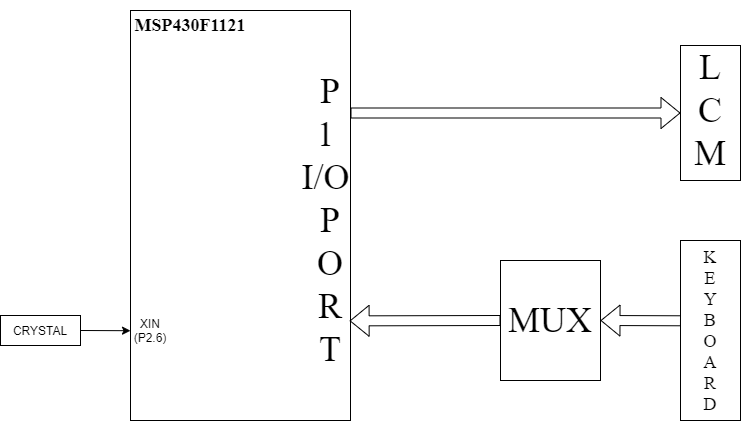

The diagram above was exported from draw.io. Its source (the exported page's mxGraphModel, read from the mxfile embedded in the PNG):
<mxGraphModel dx="1322" dy="652" grid="1" gridSize="10" guides="1" tooltips="1" connect="1" arrows="1" fold="1" page="1" pageScale="1" pageWidth="827" pageHeight="1169" math="0" shadow="0">
  <root>
    <mxCell id="0" />
    <mxCell id="1" parent="0" />
    <mxCell id="7iwPKULgypm1NUuwpZU4-1" value="" style="rounded=0;whiteSpace=wrap;html=1;" vertex="1" parent="1">
      <mxGeometry x="150" y="250" width="220" height="410" as="geometry" />
    </mxCell>
    <mxCell id="7iwPKULgypm1NUuwpZU4-2" value="&lt;h2&gt;&lt;font face=&quot;Times New Roman&quot;&gt;&lt;b&gt;MSP430F1121&lt;/b&gt;&lt;/font&gt;&lt;/h2&gt;" style="text;html=1;strokeColor=none;fillColor=none;align=center;verticalAlign=middle;whiteSpace=wrap;rounded=0;" vertex="1" parent="1">
      <mxGeometry x="150" y="250" width="120" height="30" as="geometry" />
    </mxCell>
    <mxCell id="7iwPKULgypm1NUuwpZU4-3" value="&lt;font style=&quot;font-size: 36px&quot; face=&quot;Times New Roman&quot;&gt;P&lt;br&gt;1&amp;nbsp;&lt;br&gt;I/O&amp;nbsp;&lt;br&gt;P&lt;br&gt;O&lt;br&gt;R&lt;br&gt;T&lt;/font&gt;" style="text;html=1;strokeColor=none;fillColor=none;align=center;verticalAlign=middle;whiteSpace=wrap;rounded=0;" vertex="1" parent="1">
      <mxGeometry x="330" y="390" width="40" height="140" as="geometry" />
    </mxCell>
    <mxCell id="7iwPKULgypm1NUuwpZU4-4" value="" style="rounded=0;whiteSpace=wrap;html=1;" vertex="1" parent="1">
      <mxGeometry x="700" y="285" width="60" height="135" as="geometry" />
    </mxCell>
    <mxCell id="7iwPKULgypm1NUuwpZU4-6" value="" style="shape=flexArrow;endArrow=classic;html=1;exitX=1;exitY=0.25;exitDx=0;exitDy=0;entryX=0;entryY=0.5;entryDx=0;entryDy=0;" edge="1" parent="1" source="7iwPKULgypm1NUuwpZU4-1" target="7iwPKULgypm1NUuwpZU4-4">
      <mxGeometry width="50" height="50" relative="1" as="geometry">
        <mxPoint x="440" y="340" as="sourcePoint" />
        <mxPoint x="580" y="300" as="targetPoint" />
      </mxGeometry>
    </mxCell>
    <mxCell id="7iwPKULgypm1NUuwpZU4-7" value="&lt;font style=&quot;font-size: 36px&quot; face=&quot;Times New Roman&quot;&gt;L&lt;br&gt;C&lt;br&gt;M&lt;/font&gt;" style="text;html=1;strokeColor=none;fillColor=none;align=center;verticalAlign=middle;whiteSpace=wrap;rounded=0;" vertex="1" parent="1">
      <mxGeometry x="710" y="310" width="40" height="80" as="geometry" />
    </mxCell>
    <mxCell id="7iwPKULgypm1NUuwpZU4-9" value="" style="rounded=0;whiteSpace=wrap;html=1;" vertex="1" parent="1">
      <mxGeometry x="520" y="500" width="100" height="120" as="geometry" />
    </mxCell>
    <mxCell id="7iwPKULgypm1NUuwpZU4-10" value="&lt;font face=&quot;Times New Roman&quot; style=&quot;font-size: 36px&quot;&gt;MUX&lt;/font&gt;" style="text;html=1;strokeColor=none;fillColor=none;align=center;verticalAlign=middle;whiteSpace=wrap;rounded=0;" vertex="1" parent="1">
      <mxGeometry x="550" y="550" width="40" height="20" as="geometry" />
    </mxCell>
    <mxCell id="7iwPKULgypm1NUuwpZU4-11" value="" style="rounded=0;whiteSpace=wrap;html=1;" vertex="1" parent="1">
      <mxGeometry x="700" y="480" width="60" height="180" as="geometry" />
    </mxCell>
    <mxCell id="7iwPKULgypm1NUuwpZU4-12" value="&lt;font style=&quot;font-size: 18px&quot; face=&quot;Times New Roman&quot;&gt;K&lt;br&gt;E&lt;br&gt;Y&lt;br&gt;B&lt;br&gt;O&lt;br&gt;A&lt;br&gt;R&lt;br&gt;D&lt;/font&gt;" style="text;html=1;strokeColor=none;fillColor=none;align=center;verticalAlign=middle;whiteSpace=wrap;rounded=0;" vertex="1" parent="1">
      <mxGeometry x="710" y="560" width="40" height="20" as="geometry" />
    </mxCell>
    <mxCell id="7iwPKULgypm1NUuwpZU4-13" value="" style="shape=flexArrow;endArrow=classic;html=1;entryX=1;entryY=0.5;entryDx=0;entryDy=0;exitX=0.008;exitY=0.446;exitDx=0;exitDy=0;exitPerimeter=0;" edge="1" parent="1" source="7iwPKULgypm1NUuwpZU4-11" target="7iwPKULgypm1NUuwpZU4-9">
      <mxGeometry width="50" height="50" relative="1" as="geometry">
        <mxPoint x="410" y="450" as="sourcePoint" />
        <mxPoint x="460" y="400" as="targetPoint" />
      </mxGeometry>
    </mxCell>
    <mxCell id="7iwPKULgypm1NUuwpZU4-14" value="" style="shape=flexArrow;endArrow=classic;html=1;entryX=0.996;entryY=0.757;entryDx=0;entryDy=0;exitX=0;exitY=0.5;exitDx=0;exitDy=0;entryPerimeter=0;" edge="1" parent="1" source="7iwPKULgypm1NUuwpZU4-9" target="7iwPKULgypm1NUuwpZU4-1">
      <mxGeometry width="50" height="50" relative="1" as="geometry">
        <mxPoint x="410" y="450" as="sourcePoint" />
        <mxPoint x="440" y="570" as="targetPoint" />
      </mxGeometry>
    </mxCell>
    <mxCell id="7iwPKULgypm1NUuwpZU4-15" value="CRYSTAL" style="rounded=0;whiteSpace=wrap;html=1;" vertex="1" parent="1">
      <mxGeometry x="20" y="555" width="80" height="30" as="geometry" />
    </mxCell>
    <mxCell id="7iwPKULgypm1NUuwpZU4-16" value="" style="endArrow=classic;html=1;exitX=1;exitY=0.5;exitDx=0;exitDy=0;entryX=0;entryY=0.781;entryDx=0;entryDy=0;entryPerimeter=0;" edge="1" parent="1" source="7iwPKULgypm1NUuwpZU4-15" target="7iwPKULgypm1NUuwpZU4-1">
      <mxGeometry width="50" height="50" relative="1" as="geometry">
        <mxPoint x="470" y="470" as="sourcePoint" />
        <mxPoint x="150" y="571" as="targetPoint" />
      </mxGeometry>
    </mxCell>
    <mxCell id="7iwPKULgypm1NUuwpZU4-17" value="XIN (P2.6)" style="text;html=1;strokeColor=none;fillColor=none;align=center;verticalAlign=middle;whiteSpace=wrap;rounded=0;" vertex="1" parent="1">
      <mxGeometry x="150" y="560" width="40" height="20" as="geometry" />
    </mxCell>
  </root>
</mxGraphModel>